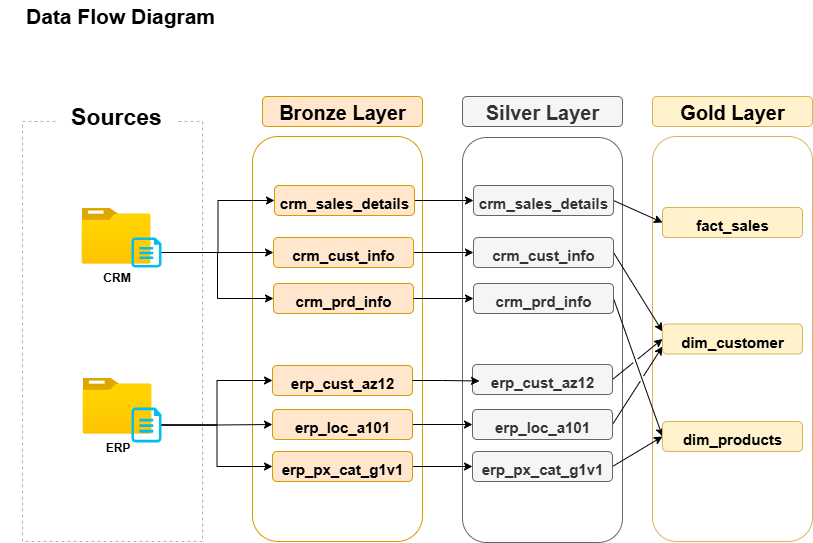

The diagram above was exported from draw.io. Its source (the exported page's mxGraphModel, read from the mxfile embedded in the PNG):
<mxGraphModel dx="1006" dy="770" grid="1" gridSize="10" guides="1" tooltips="1" connect="1" arrows="1" fold="1" page="1" pageScale="1" pageWidth="1100" pageHeight="850" math="0" shadow="0">
  <root>
    <mxCell id="0" />
    <mxCell id="1" parent="0" />
    <mxCell id="-eMX7yB4bLtKW5rNgO_s-1" value="&lt;b&gt;&lt;font style=&quot;font-size: 21px;&quot;&gt;Data Flow Diagram&lt;/font&gt;&lt;/b&gt;" style="text;html=1;align=center;verticalAlign=middle;whiteSpace=wrap;rounded=0;" parent="1" vertex="1">
      <mxGeometry x="20" y="20" width="240" height="30" as="geometry" />
    </mxCell>
    <mxCell id="-eMX7yB4bLtKW5rNgO_s-3" value="" style="rounded=0;whiteSpace=wrap;html=1;fillColor=none;dashed=1;strokeColor=#B3B3B3;" parent="1" vertex="1">
      <mxGeometry x="42" y="141" width="180" height="420" as="geometry" />
    </mxCell>
    <mxCell id="-eMX7yB4bLtKW5rNgO_s-4" value="&lt;font style=&quot;font-size: 23px;&quot;&gt;&lt;b&gt;Sources&lt;/b&gt;&lt;/font&gt;" style="rounded=1;whiteSpace=wrap;html=1;fillColor=default;strokeColor=none;" parent="1" vertex="1">
      <mxGeometry x="75.5" y="116" width="120" height="40" as="geometry" />
    </mxCell>
    <mxCell id="-eMX7yB4bLtKW5rNgO_s-7" value="&lt;b&gt;Bronze Layer&lt;/b&gt;" style="rounded=1;whiteSpace=wrap;html=1;fillColor=#ffe6cc;strokeColor=#d79b00;fontSize=20;" parent="1" vertex="1">
      <mxGeometry x="282" y="116" width="160" height="30" as="geometry" />
    </mxCell>
    <mxCell id="-eMX7yB4bLtKW5rNgO_s-8" value="" style="rounded=1;whiteSpace=wrap;html=1;fillColor=default;strokeColor=#d79b00;fontSize=20;fillStyle=hatch;" parent="1" vertex="1">
      <mxGeometry x="272" y="156" width="170" height="405" as="geometry" />
    </mxCell>
    <mxCell id="-eMX7yB4bLtKW5rNgO_s-9" value="&lt;b&gt;Silver Layer&lt;/b&gt;" style="rounded=1;whiteSpace=wrap;html=1;fillColor=#f5f5f5;strokeColor=#666666;fontSize=20;fontColor=#333333;" parent="1" vertex="1">
      <mxGeometry x="482" y="116" width="160" height="30" as="geometry" />
    </mxCell>
    <mxCell id="-eMX7yB4bLtKW5rNgO_s-10" value="" style="rounded=1;whiteSpace=wrap;html=1;fillColor=default;strokeColor=#666666;fontSize=20;fontColor=#333333;fillStyle=hatch;" parent="1" vertex="1">
      <mxGeometry x="482" y="157" width="160" height="405" as="geometry" />
    </mxCell>
    <mxCell id="-eMX7yB4bLtKW5rNgO_s-11" value="&lt;b&gt;Gold Layer&lt;/b&gt;" style="rounded=1;whiteSpace=wrap;html=1;fillColor=#fff2cc;strokeColor=#d6b656;fontSize=20;fillStyle=auto;" parent="1" vertex="1">
      <mxGeometry x="672" y="116" width="160" height="30" as="geometry" />
    </mxCell>
    <mxCell id="-eMX7yB4bLtKW5rNgO_s-12" value="" style="rounded=1;whiteSpace=wrap;html=1;fillColor=default;strokeColor=#d6b656;fontSize=20;fillStyle=hatch;" parent="1" vertex="1">
      <mxGeometry x="672" y="156" width="160" height="405" as="geometry" />
    </mxCell>
    <mxCell id="-eMX7yB4bLtKW5rNgO_s-13" value="&lt;b&gt;CRM&lt;/b&gt;" style="image;aspect=fixed;html=1;points=[];align=center;fontSize=12;image=img/lib/azure2/general/Folder_Blank.svg;" parent="1" vertex="1">
      <mxGeometry x="101" y="227" width="69" height="56.00000000000001" as="geometry" />
    </mxCell>
    <mxCell id="-eMX7yB4bLtKW5rNgO_s-41" style="edgeStyle=orthogonalEdgeStyle;rounded=0;orthogonalLoop=1;jettySize=auto;html=1;exitX=1;exitY=0.5;exitDx=0;exitDy=0;exitPerimeter=0;entryX=0;entryY=0.5;entryDx=0;entryDy=0;" parent="1" source="-eMX7yB4bLtKW5rNgO_s-14" target="-eMX7yB4bLtKW5rNgO_s-35" edge="1">
      <mxGeometry relative="1" as="geometry" />
    </mxCell>
    <mxCell id="-eMX7yB4bLtKW5rNgO_s-42" style="edgeStyle=orthogonalEdgeStyle;rounded=0;orthogonalLoop=1;jettySize=auto;html=1;exitX=1;exitY=0.5;exitDx=0;exitDy=0;exitPerimeter=0;entryX=0;entryY=0.5;entryDx=0;entryDy=0;" parent="1" source="-eMX7yB4bLtKW5rNgO_s-14" target="-eMX7yB4bLtKW5rNgO_s-36" edge="1">
      <mxGeometry relative="1" as="geometry" />
    </mxCell>
    <mxCell id="-eMX7yB4bLtKW5rNgO_s-43" style="edgeStyle=orthogonalEdgeStyle;rounded=0;orthogonalLoop=1;jettySize=auto;html=1;exitX=1;exitY=0.5;exitDx=0;exitDy=0;exitPerimeter=0;entryX=0;entryY=0.5;entryDx=0;entryDy=0;" parent="1" source="-eMX7yB4bLtKW5rNgO_s-14" target="-eMX7yB4bLtKW5rNgO_s-37" edge="1">
      <mxGeometry relative="1" as="geometry" />
    </mxCell>
    <mxCell id="-eMX7yB4bLtKW5rNgO_s-14" value="" style="verticalLabelPosition=bottom;html=1;verticalAlign=top;align=center;strokeColor=none;fillColor=#00BEF2;shape=mxgraph.azure.cloud_services_configuration_file;pointerEvents=1;" parent="1" vertex="1">
      <mxGeometry x="151" y="257" width="30" height="30" as="geometry" />
    </mxCell>
    <mxCell id="-eMX7yB4bLtKW5rNgO_s-15" value="&lt;b&gt;ERP&lt;/b&gt;" style="image;aspect=fixed;html=1;points=[];align=center;fontSize=12;image=img/lib/azure2/general/Folder_Blank.svg;" parent="1" vertex="1">
      <mxGeometry x="102" y="397" width="69" height="56.00000000000001" as="geometry" />
    </mxCell>
    <mxCell id="-eMX7yB4bLtKW5rNgO_s-48" style="edgeStyle=orthogonalEdgeStyle;rounded=0;orthogonalLoop=1;jettySize=auto;html=1;exitX=1;exitY=0.5;exitDx=0;exitDy=0;exitPerimeter=0;entryX=0;entryY=0.5;entryDx=0;entryDy=0;" parent="1" source="-eMX7yB4bLtKW5rNgO_s-16" target="-eMX7yB4bLtKW5rNgO_s-39" edge="1">
      <mxGeometry relative="1" as="geometry" />
    </mxCell>
    <mxCell id="-eMX7yB4bLtKW5rNgO_s-49" style="edgeStyle=orthogonalEdgeStyle;rounded=0;orthogonalLoop=1;jettySize=auto;html=1;exitX=1;exitY=0.5;exitDx=0;exitDy=0;exitPerimeter=0;entryX=0;entryY=0.5;entryDx=0;entryDy=0;" parent="1" source="-eMX7yB4bLtKW5rNgO_s-16" target="-eMX7yB4bLtKW5rNgO_s-38" edge="1">
      <mxGeometry relative="1" as="geometry" />
    </mxCell>
    <mxCell id="-eMX7yB4bLtKW5rNgO_s-50" style="edgeStyle=orthogonalEdgeStyle;rounded=0;orthogonalLoop=1;jettySize=auto;html=1;exitX=1;exitY=0.5;exitDx=0;exitDy=0;exitPerimeter=0;entryX=0;entryY=0.5;entryDx=0;entryDy=0;" parent="1" source="-eMX7yB4bLtKW5rNgO_s-16" target="-eMX7yB4bLtKW5rNgO_s-40" edge="1">
      <mxGeometry relative="1" as="geometry" />
    </mxCell>
    <mxCell id="-eMX7yB4bLtKW5rNgO_s-16" value="" style="verticalLabelPosition=bottom;html=1;verticalAlign=top;align=center;strokeColor=none;fillColor=#00BEF2;shape=mxgraph.azure.cloud_services_configuration_file;pointerEvents=1;" parent="1" vertex="1">
      <mxGeometry x="151" y="427" width="30" height="35" as="geometry" />
    </mxCell>
    <mxCell id="-eMX7yB4bLtKW5rNgO_s-57" style="edgeStyle=orthogonalEdgeStyle;rounded=0;orthogonalLoop=1;jettySize=auto;html=1;exitX=1;exitY=0.5;exitDx=0;exitDy=0;" parent="1" source="-eMX7yB4bLtKW5rNgO_s-35" target="-eMX7yB4bLtKW5rNgO_s-51" edge="1">
      <mxGeometry relative="1" as="geometry" />
    </mxCell>
    <mxCell id="-eMX7yB4bLtKW5rNgO_s-35" value="&lt;font style=&quot;font-size: 15px;&quot;&gt;&lt;b&gt;crm_cust_info&lt;/b&gt;&lt;/font&gt;" style="rounded=1;whiteSpace=wrap;html=1;fillColor=#ffe6cc;strokeColor=#d79b00;fontSize=20;" parent="1" vertex="1">
      <mxGeometry x="293" y="257" width="140" height="30" as="geometry" />
    </mxCell>
    <mxCell id="-eMX7yB4bLtKW5rNgO_s-36" value="&lt;font style=&quot;font-size: 15px;&quot;&gt;&lt;b&gt;crm_prd_info&lt;/b&gt;&lt;/font&gt;" style="rounded=1;whiteSpace=wrap;html=1;fillColor=#ffe6cc;strokeColor=#d79b00;fontSize=20;" parent="1" vertex="1">
      <mxGeometry x="293" y="303" width="140" height="30" as="geometry" />
    </mxCell>
    <mxCell id="-eMX7yB4bLtKW5rNgO_s-59" style="edgeStyle=orthogonalEdgeStyle;rounded=0;orthogonalLoop=1;jettySize=auto;html=1;exitX=1;exitY=0.5;exitDx=0;exitDy=0;" parent="1" source="-eMX7yB4bLtKW5rNgO_s-37" target="-eMX7yB4bLtKW5rNgO_s-53" edge="1">
      <mxGeometry relative="1" as="geometry" />
    </mxCell>
    <mxCell id="-eMX7yB4bLtKW5rNgO_s-37" value="&lt;font style=&quot;font-size: 15px;&quot;&gt;&lt;b&gt;crm_sales_details&lt;/b&gt;&lt;/font&gt;" style="rounded=1;whiteSpace=wrap;html=1;fillColor=#ffe6cc;strokeColor=#d79b00;fontSize=20;" parent="1" vertex="1">
      <mxGeometry x="294" y="205" width="140" height="30" as="geometry" />
    </mxCell>
    <mxCell id="-eMX7yB4bLtKW5rNgO_s-38" value="&lt;font style=&quot;font-size: 15px;&quot;&gt;&lt;b&gt;erp_cust_az12&lt;/b&gt;&lt;/font&gt;" style="rounded=1;whiteSpace=wrap;html=1;fillColor=#ffe6cc;strokeColor=#d79b00;fontSize=20;" parent="1" vertex="1">
      <mxGeometry x="292" y="385" width="140" height="30" as="geometry" />
    </mxCell>
    <mxCell id="-eMX7yB4bLtKW5rNgO_s-61" style="edgeStyle=orthogonalEdgeStyle;rounded=0;orthogonalLoop=1;jettySize=auto;html=1;exitX=1;exitY=0.5;exitDx=0;exitDy=0;entryX=0;entryY=0.5;entryDx=0;entryDy=0;" parent="1" source="-eMX7yB4bLtKW5rNgO_s-39" target="-eMX7yB4bLtKW5rNgO_s-55" edge="1">
      <mxGeometry relative="1" as="geometry" />
    </mxCell>
    <mxCell id="-eMX7yB4bLtKW5rNgO_s-39" value="&lt;font style=&quot;font-size: 15px;&quot;&gt;&lt;b&gt;erp_loc_a101&lt;/b&gt;&lt;/font&gt;" style="rounded=1;whiteSpace=wrap;html=1;fillColor=#ffe6cc;strokeColor=#d79b00;fontSize=20;" parent="1" vertex="1">
      <mxGeometry x="292" y="429" width="140" height="30" as="geometry" />
    </mxCell>
    <mxCell id="-eMX7yB4bLtKW5rNgO_s-62" style="edgeStyle=orthogonalEdgeStyle;rounded=0;orthogonalLoop=1;jettySize=auto;html=1;exitX=1;exitY=0.5;exitDx=0;exitDy=0;" parent="1" source="-eMX7yB4bLtKW5rNgO_s-40" target="-eMX7yB4bLtKW5rNgO_s-56" edge="1">
      <mxGeometry relative="1" as="geometry" />
    </mxCell>
    <mxCell id="-eMX7yB4bLtKW5rNgO_s-40" value="&lt;font style=&quot;font-size: 15px;&quot;&gt;&lt;b&gt;erp_px_cat_g1v1&lt;/b&gt;&lt;/font&gt;" style="rounded=1;whiteSpace=wrap;html=1;fillColor=#ffe6cc;strokeColor=#d79b00;fontSize=20;" parent="1" vertex="1">
      <mxGeometry x="292" y="471" width="140" height="30" as="geometry" />
    </mxCell>
    <mxCell id="-eMX7yB4bLtKW5rNgO_s-69" style="rounded=0;orthogonalLoop=1;jettySize=auto;html=1;exitX=1;exitY=0.5;exitDx=0;exitDy=0;entryX=0;entryY=0.25;entryDx=0;entryDy=0;jumpStyle=gap;" parent="1" source="-eMX7yB4bLtKW5rNgO_s-51" target="-eMX7yB4bLtKW5rNgO_s-66" edge="1">
      <mxGeometry relative="1" as="geometry" />
    </mxCell>
    <mxCell id="-eMX7yB4bLtKW5rNgO_s-51" value="&lt;font style=&quot;font-size: 15px;&quot;&gt;&lt;b&gt;crm_cust_info&lt;/b&gt;&lt;/font&gt;" style="rounded=1;whiteSpace=wrap;html=1;fillColor=#f5f5f5;strokeColor=#666666;fontSize=20;fontColor=#333333;" parent="1" vertex="1">
      <mxGeometry x="493" y="257" width="140" height="30" as="geometry" />
    </mxCell>
    <mxCell id="-eMX7yB4bLtKW5rNgO_s-72" style="rounded=0;orthogonalLoop=1;jettySize=auto;html=1;exitX=1;exitY=0.5;exitDx=0;exitDy=0;entryX=0;entryY=0.5;entryDx=0;entryDy=0;jumpStyle=gap;" parent="1" source="-eMX7yB4bLtKW5rNgO_s-52" target="-eMX7yB4bLtKW5rNgO_s-67" edge="1">
      <mxGeometry relative="1" as="geometry" />
    </mxCell>
    <mxCell id="-eMX7yB4bLtKW5rNgO_s-52" value="&lt;font style=&quot;font-size: 15px;&quot;&gt;&lt;b&gt;crm_prd_info&lt;/b&gt;&lt;/font&gt;" style="rounded=1;whiteSpace=wrap;html=1;fillColor=#f5f5f5;strokeColor=#666666;fontSize=20;fontColor=#333333;" parent="1" vertex="1">
      <mxGeometry x="493" y="303" width="140" height="30" as="geometry" />
    </mxCell>
    <mxCell id="-eMX7yB4bLtKW5rNgO_s-68" style="rounded=0;orthogonalLoop=1;jettySize=auto;html=1;exitX=1;exitY=0.5;exitDx=0;exitDy=0;entryX=0;entryY=0.5;entryDx=0;entryDy=0;" parent="1" source="-eMX7yB4bLtKW5rNgO_s-53" target="-eMX7yB4bLtKW5rNgO_s-65" edge="1">
      <mxGeometry relative="1" as="geometry" />
    </mxCell>
    <mxCell id="-eMX7yB4bLtKW5rNgO_s-53" value="&lt;font style=&quot;font-size: 15px;&quot;&gt;&lt;b&gt;crm_sales_details&lt;/b&gt;&lt;/font&gt;" style="rounded=1;whiteSpace=wrap;html=1;fillColor=#f5f5f5;strokeColor=#666666;fontSize=20;fontColor=#333333;" parent="1" vertex="1">
      <mxGeometry x="493" y="205" width="140" height="30" as="geometry" />
    </mxCell>
    <mxCell id="-eMX7yB4bLtKW5rNgO_s-70" style="rounded=0;orthogonalLoop=1;jettySize=auto;html=1;exitX=1;exitY=0.5;exitDx=0;exitDy=0;entryX=0;entryY=0.5;entryDx=0;entryDy=0;jumpStyle=gap;" parent="1" source="-eMX7yB4bLtKW5rNgO_s-54" target="-eMX7yB4bLtKW5rNgO_s-66" edge="1">
      <mxGeometry relative="1" as="geometry" />
    </mxCell>
    <mxCell id="-eMX7yB4bLtKW5rNgO_s-54" value="&lt;font style=&quot;font-size: 15px;&quot;&gt;&lt;b&gt;erp_cust_az12&lt;/b&gt;&lt;/font&gt;" style="rounded=1;whiteSpace=wrap;html=1;fillColor=#f5f5f5;strokeColor=#666666;fontSize=20;fontColor=#333333;" parent="1" vertex="1">
      <mxGeometry x="492" y="384" width="140" height="30" as="geometry" />
    </mxCell>
    <mxCell id="-eMX7yB4bLtKW5rNgO_s-71" style="rounded=0;orthogonalLoop=1;jettySize=auto;html=1;exitX=1;exitY=0.5;exitDx=0;exitDy=0;entryX=0;entryY=0.75;entryDx=0;entryDy=0;jumpStyle=gap;" parent="1" source="-eMX7yB4bLtKW5rNgO_s-55" target="-eMX7yB4bLtKW5rNgO_s-66" edge="1">
      <mxGeometry relative="1" as="geometry" />
    </mxCell>
    <mxCell id="-eMX7yB4bLtKW5rNgO_s-55" value="&lt;font style=&quot;font-size: 15px;&quot;&gt;&lt;b&gt;erp_loc_a101&lt;/b&gt;&lt;/font&gt;" style="rounded=1;whiteSpace=wrap;html=1;fillColor=#f5f5f5;strokeColor=#666666;fontSize=20;fontColor=#333333;" parent="1" vertex="1">
      <mxGeometry x="492" y="429" width="140" height="30" as="geometry" />
    </mxCell>
    <mxCell id="-eMX7yB4bLtKW5rNgO_s-73" style="rounded=0;orthogonalLoop=1;jettySize=auto;html=1;exitX=1;exitY=0.5;exitDx=0;exitDy=0;entryX=0;entryY=0.5;entryDx=0;entryDy=0;jumpStyle=gap;" parent="1" source="-eMX7yB4bLtKW5rNgO_s-56" target="-eMX7yB4bLtKW5rNgO_s-67" edge="1">
      <mxGeometry relative="1" as="geometry">
        <mxPoint x="680" y="410" as="targetPoint" />
      </mxGeometry>
    </mxCell>
    <mxCell id="-eMX7yB4bLtKW5rNgO_s-56" value="&lt;font style=&quot;font-size: 15px;&quot;&gt;&lt;b&gt;erp_px_cat_g1v1&lt;/b&gt;&lt;/font&gt;" style="rounded=1;whiteSpace=wrap;html=1;fillColor=#f5f5f5;strokeColor=#666666;fontSize=20;fontColor=#333333;" parent="1" vertex="1">
      <mxGeometry x="492" y="471" width="140" height="30" as="geometry" />
    </mxCell>
    <mxCell id="-eMX7yB4bLtKW5rNgO_s-58" style="edgeStyle=orthogonalEdgeStyle;rounded=0;orthogonalLoop=1;jettySize=auto;html=1;exitX=1;exitY=0.5;exitDx=0;exitDy=0;entryX=0;entryY=0.5;entryDx=0;entryDy=0;" parent="1" source="-eMX7yB4bLtKW5rNgO_s-36" target="-eMX7yB4bLtKW5rNgO_s-52" edge="1">
      <mxGeometry relative="1" as="geometry" />
    </mxCell>
    <mxCell id="-eMX7yB4bLtKW5rNgO_s-60" style="edgeStyle=orthogonalEdgeStyle;rounded=0;orthogonalLoop=1;jettySize=auto;html=1;exitX=1;exitY=0.5;exitDx=0;exitDy=0;entryX=0.05;entryY=0.55;entryDx=0;entryDy=0;entryPerimeter=0;" parent="1" source="-eMX7yB4bLtKW5rNgO_s-38" target="-eMX7yB4bLtKW5rNgO_s-54" edge="1">
      <mxGeometry relative="1" as="geometry" />
    </mxCell>
    <mxCell id="-eMX7yB4bLtKW5rNgO_s-65" value="&lt;font style=&quot;font-size: 15px;&quot;&gt;&lt;b&gt;fact_sales&lt;/b&gt;&lt;/font&gt;" style="rounded=1;whiteSpace=wrap;html=1;fillColor=#fff2cc;strokeColor=#d6b656;fontSize=20;" parent="1" vertex="1">
      <mxGeometry x="682" y="227" width="140" height="30" as="geometry" />
    </mxCell>
    <mxCell id="-eMX7yB4bLtKW5rNgO_s-66" value="&lt;font style=&quot;font-size: 15px;&quot;&gt;&lt;b&gt;dim_customer&lt;/b&gt;&lt;/font&gt;" style="rounded=1;whiteSpace=wrap;html=1;fillColor=#fff2cc;strokeColor=#d6b656;fontSize=20;" parent="1" vertex="1">
      <mxGeometry x="682" y="343.5" width="140" height="30" as="geometry" />
    </mxCell>
    <mxCell id="-eMX7yB4bLtKW5rNgO_s-67" value="&lt;font style=&quot;font-size: 15px;&quot;&gt;&lt;b&gt;dim_products&lt;/b&gt;&lt;/font&gt;" style="rounded=1;whiteSpace=wrap;html=1;fillColor=#fff2cc;strokeColor=#d6b656;fontSize=20;" parent="1" vertex="1">
      <mxGeometry x="682" y="441" width="140" height="30" as="geometry" />
    </mxCell>
  </root>
</mxGraphModel>